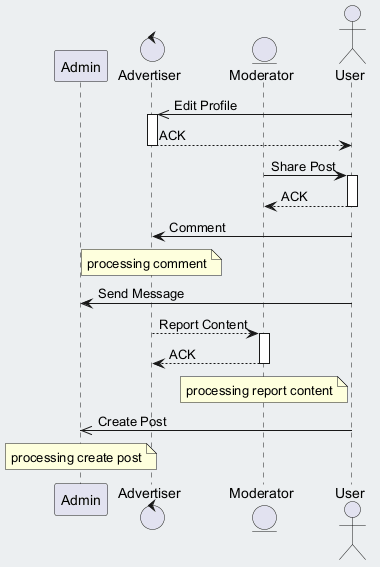

The diagram above was rendered by PlantUML. Its source (embedded in the PNG):
@startuml
skinparam backgroundColor #ECEFF1
skinparam classBackgroundColor #FFFFFF
skinparam classBorderColor #455A64
participant "Admin" as A
control "Advertiser" as A2
entity "Moderator" as M
actor "User" as U
U ->> A2 : Edit Profile
activate A2
A2 --> U : ACK
deactivate A2
M -> U : Share Post
activate U
U --> M : ACK
deactivate U
U -> A2 : Comment
note over A2 : processing comment
U -> A : Send Message
A2 --> M : Report Content
activate M
M --> A2 : ACK
deactivate M
note over M : processing report content
U ->> A : Create Post
note over A : processing create post
@enduml